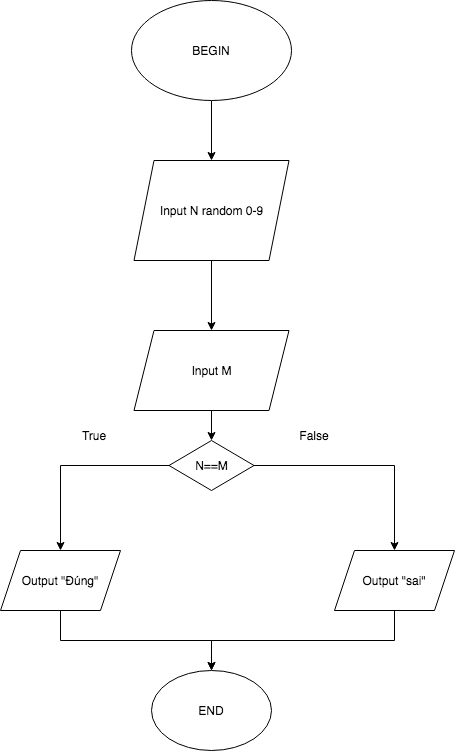

The diagram above was exported from draw.io. Its source (the exported page's mxGraphModel, read from the mxfile embedded in the PNG):
<mxGraphModel dx="786" dy="1746" grid="1" gridSize="10" guides="1" tooltips="1" connect="1" arrows="1" fold="1" page="1" pageScale="1" pageWidth="413" pageHeight="583" math="0" shadow="0">
  <root>
    <mxCell id="0" />
    <mxCell id="1" parent="0" />
    <mxCell id="nqEVxfJ0sp24mfDLsWEE-7" style="edgeStyle=orthogonalEdgeStyle;rounded=0;orthogonalLoop=1;jettySize=auto;html=1;exitX=0.5;exitY=1;exitDx=0;exitDy=0;" edge="1" parent="1" source="nqEVxfJ0sp24mfDLsWEE-1">
      <mxGeometry relative="1" as="geometry">
        <mxPoint x="330" y="-430" as="targetPoint" />
      </mxGeometry>
    </mxCell>
    <mxCell id="nqEVxfJ0sp24mfDLsWEE-1" value="BEGIN" style="ellipse;whiteSpace=wrap;html=1;" vertex="1" parent="1">
      <mxGeometry x="250" y="-590" width="160" height="100" as="geometry" />
    </mxCell>
    <mxCell id="nqEVxfJ0sp24mfDLsWEE-8" style="edgeStyle=orthogonalEdgeStyle;rounded=0;orthogonalLoop=1;jettySize=auto;html=1;exitX=0.5;exitY=1;exitDx=0;exitDy=0;" edge="1" parent="1" source="nqEVxfJ0sp24mfDLsWEE-12">
      <mxGeometry relative="1" as="geometry">
        <mxPoint x="330" y="-310" as="sourcePoint" />
        <mxPoint x="330" y="-260" as="targetPoint" />
      </mxGeometry>
    </mxCell>
    <mxCell id="nqEVxfJ0sp24mfDLsWEE-12" value="Input N random 0-9" style="shape=parallelogram;perimeter=parallelogramPerimeter;whiteSpace=wrap;html=1;fixedSize=1;" vertex="1" parent="1">
      <mxGeometry x="252.5" y="-430" width="155" height="100" as="geometry" />
    </mxCell>
    <mxCell id="nqEVxfJ0sp24mfDLsWEE-23" style="edgeStyle=orthogonalEdgeStyle;rounded=0;orthogonalLoop=1;jettySize=auto;html=1;exitX=0.5;exitY=1;exitDx=0;exitDy=0;entryX=0.5;entryY=0;entryDx=0;entryDy=0;" edge="1" parent="1" source="nqEVxfJ0sp24mfDLsWEE-13" target="nqEVxfJ0sp24mfDLsWEE-15">
      <mxGeometry relative="1" as="geometry" />
    </mxCell>
    <mxCell id="nqEVxfJ0sp24mfDLsWEE-13" value="Input M" style="shape=parallelogram;perimeter=parallelogramPerimeter;whiteSpace=wrap;html=1;fixedSize=1;" vertex="1" parent="1">
      <mxGeometry x="252.5" y="-260" width="155" height="80" as="geometry" />
    </mxCell>
    <mxCell id="nqEVxfJ0sp24mfDLsWEE-22" style="edgeStyle=orthogonalEdgeStyle;rounded=0;orthogonalLoop=1;jettySize=auto;html=1;exitX=1;exitY=0.5;exitDx=0;exitDy=0;" edge="1" parent="1" source="nqEVxfJ0sp24mfDLsWEE-15" target="nqEVxfJ0sp24mfDLsWEE-17">
      <mxGeometry relative="1" as="geometry" />
    </mxCell>
    <mxCell id="nqEVxfJ0sp24mfDLsWEE-31" style="edgeStyle=orthogonalEdgeStyle;rounded=0;orthogonalLoop=1;jettySize=auto;html=1;exitX=0;exitY=0.5;exitDx=0;exitDy=0;" edge="1" parent="1" source="nqEVxfJ0sp24mfDLsWEE-15" target="nqEVxfJ0sp24mfDLsWEE-16">
      <mxGeometry relative="1" as="geometry" />
    </mxCell>
    <mxCell id="nqEVxfJ0sp24mfDLsWEE-15" value="N==M" style="rhombus;whiteSpace=wrap;html=1;" vertex="1" parent="1">
      <mxGeometry x="287.5" y="-150" width="85" height="50" as="geometry" />
    </mxCell>
    <mxCell id="nqEVxfJ0sp24mfDLsWEE-33" style="edgeStyle=orthogonalEdgeStyle;rounded=0;orthogonalLoop=1;jettySize=auto;html=1;exitX=0.5;exitY=1;exitDx=0;exitDy=0;entryX=0.5;entryY=0;entryDx=0;entryDy=0;" edge="1" parent="1" source="nqEVxfJ0sp24mfDLsWEE-16" target="nqEVxfJ0sp24mfDLsWEE-32">
      <mxGeometry relative="1" as="geometry" />
    </mxCell>
    <mxCell id="nqEVxfJ0sp24mfDLsWEE-16" value="Output &quot;Đúng&quot;" style="shape=parallelogram;perimeter=parallelogramPerimeter;whiteSpace=wrap;html=1;fixedSize=1;" vertex="1" parent="1">
      <mxGeometry x="119" y="-40" width="120" height="60" as="geometry" />
    </mxCell>
    <mxCell id="nqEVxfJ0sp24mfDLsWEE-34" style="edgeStyle=orthogonalEdgeStyle;rounded=0;orthogonalLoop=1;jettySize=auto;html=1;entryX=0.5;entryY=0;entryDx=0;entryDy=0;" edge="1" parent="1" source="nqEVxfJ0sp24mfDLsWEE-17" target="nqEVxfJ0sp24mfDLsWEE-32">
      <mxGeometry relative="1" as="geometry">
        <Array as="points">
          <mxPoint x="513" y="50" />
          <mxPoint x="330" y="50" />
        </Array>
      </mxGeometry>
    </mxCell>
    <mxCell id="nqEVxfJ0sp24mfDLsWEE-17" value="Output &quot;sai&quot;" style="shape=parallelogram;perimeter=parallelogramPerimeter;whiteSpace=wrap;html=1;fixedSize=1;" vertex="1" parent="1">
      <mxGeometry x="453" y="-40" width="120" height="60" as="geometry" />
    </mxCell>
    <mxCell id="nqEVxfJ0sp24mfDLsWEE-26" value="True" style="text;html=1;strokeColor=none;fillColor=none;align=center;verticalAlign=middle;whiteSpace=wrap;rounded=0;" vertex="1" parent="1">
      <mxGeometry x="172.5" y="-170" width="80" height="30" as="geometry" />
    </mxCell>
    <mxCell id="nqEVxfJ0sp24mfDLsWEE-29" value="False" style="text;html=1;strokeColor=none;fillColor=none;align=center;verticalAlign=middle;whiteSpace=wrap;rounded=0;" vertex="1" parent="1">
      <mxGeometry x="413" y="-165" width="40" height="20" as="geometry" />
    </mxCell>
    <mxCell id="nqEVxfJ0sp24mfDLsWEE-32" value="END" style="ellipse;whiteSpace=wrap;html=1;" vertex="1" parent="1">
      <mxGeometry x="270" y="80" width="120" height="80" as="geometry" />
    </mxCell>
  </root>
</mxGraphModel>